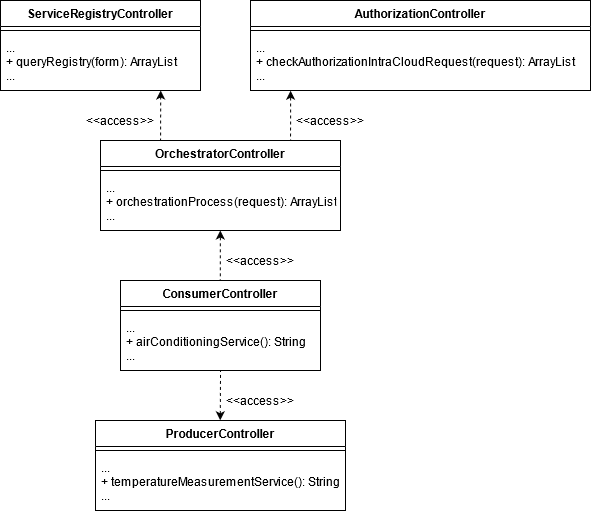

The diagram above was exported from draw.io. Its source (the exported page's mxGraphModel, read from the mxfile embedded in the PNG):
<mxGraphModel dx="813" dy="430" grid="1" gridSize="10" guides="1" tooltips="1" connect="1" arrows="1" fold="1" page="1" pageScale="1" pageWidth="850" pageHeight="1100" math="0" shadow="0">
  <root>
    <mxCell id="0" />
    <mxCell id="1" parent="0" />
    <mxCell id="VyE8vGQ0WKBdT7Mecneo-20" value="" style="endArrow=classic;html=1;exitX=0.239;exitY=-0.007;exitDx=0;exitDy=0;exitPerimeter=0;dashed=1;entryX=0.118;entryY=1.004;entryDx=0;entryDy=0;entryPerimeter=0;" edge="1" parent="1">
      <mxGeometry width="50" height="50" relative="1" as="geometry">
        <mxPoint x="399.71" y="369.78" as="sourcePoint" />
        <mxPoint x="399.8300000000001" y="300.004" as="targetPoint" />
      </mxGeometry>
    </mxCell>
    <mxCell id="VyE8vGQ0WKBdT7Mecneo-19" value="" style="endArrow=classic;html=1;exitX=0.239;exitY=-0.007;exitDx=0;exitDy=0;exitPerimeter=0;dashed=1;entryX=0.118;entryY=1.004;entryDx=0;entryDy=0;entryPerimeter=0;" edge="1" parent="1" target="VyE8vGQ0WKBdT7Mecneo-11">
      <mxGeometry width="50" height="50" relative="1" as="geometry">
        <mxPoint x="470" y="230" as="sourcePoint" />
        <mxPoint x="470.25" y="161.63" as="targetPoint" />
      </mxGeometry>
    </mxCell>
    <mxCell id="VyE8vGQ0WKBdT7Mecneo-18" value="" style="endArrow=classic;html=1;dashed=1;entryX=0.801;entryY=1;entryDx=0;entryDy=0;entryPerimeter=0;" edge="1" parent="1" target="VyE8vGQ0WKBdT7Mecneo-17">
      <mxGeometry width="50" height="50" relative="1" as="geometry">
        <mxPoint x="340" y="229" as="sourcePoint" />
        <mxPoint x="340" y="161" as="targetPoint" />
      </mxGeometry>
    </mxCell>
    <mxCell id="VyE8vGQ0WKBdT7Mecneo-1" value="ProducerController" style="swimlane;fontStyle=1;align=center;verticalAlign=top;childLayout=stackLayout;horizontal=1;startSize=26;horizontalStack=0;resizeParent=1;resizeParentMax=0;resizeLast=0;collapsible=1;marginBottom=0;" vertex="1" parent="1">
      <mxGeometry x="275" y="490" width="250" height="90" as="geometry">
        <mxRectangle x="130" y="50" width="180" height="26" as="alternateBounds" />
      </mxGeometry>
    </mxCell>
    <mxCell id="VyE8vGQ0WKBdT7Mecneo-3" value="" style="line;strokeWidth=1;fillColor=none;align=left;verticalAlign=middle;spacingTop=-1;spacingLeft=3;spacingRight=3;rotatable=0;labelPosition=right;points=[];portConstraint=eastwest;" vertex="1" parent="VyE8vGQ0WKBdT7Mecneo-1">
      <mxGeometry y="26" width="250" height="8" as="geometry" />
    </mxCell>
    <mxCell id="VyE8vGQ0WKBdT7Mecneo-4" value="...&#10;+ temperatureMeasurementService(): String&#10;...&#10;" style="text;strokeColor=none;fillColor=none;align=left;verticalAlign=top;spacingLeft=4;spacingRight=4;overflow=hidden;rotatable=0;points=[[0,0.5],[1,0.5]];portConstraint=eastwest;" vertex="1" parent="VyE8vGQ0WKBdT7Mecneo-1">
      <mxGeometry y="34" width="250" height="56" as="geometry" />
    </mxCell>
    <mxCell id="VyE8vGQ0WKBdT7Mecneo-6" value="OrchestratorController" style="swimlane;fontStyle=1;align=center;verticalAlign=top;childLayout=stackLayout;horizontal=1;startSize=26;horizontalStack=0;resizeParent=1;resizeParentMax=0;resizeLast=0;collapsible=1;marginBottom=0;" vertex="1" parent="1">
      <mxGeometry x="280" y="210" width="240" height="90" as="geometry">
        <mxRectangle x="130" y="50" width="180" height="26" as="alternateBounds" />
      </mxGeometry>
    </mxCell>
    <mxCell id="VyE8vGQ0WKBdT7Mecneo-7" value="" style="line;strokeWidth=1;fillColor=none;align=left;verticalAlign=middle;spacingTop=-1;spacingLeft=3;spacingRight=3;rotatable=0;labelPosition=right;points=[];portConstraint=eastwest;" vertex="1" parent="VyE8vGQ0WKBdT7Mecneo-6">
      <mxGeometry y="26" width="240" height="8" as="geometry" />
    </mxCell>
    <mxCell id="VyE8vGQ0WKBdT7Mecneo-8" value="...&#10;+ orchestrationProcess(request): ArrayList&#10;...&#10;" style="text;strokeColor=none;fillColor=none;align=left;verticalAlign=top;spacingLeft=4;spacingRight=4;overflow=hidden;rotatable=0;points=[[0,0.5],[1,0.5]];portConstraint=eastwest;" vertex="1" parent="VyE8vGQ0WKBdT7Mecneo-6">
      <mxGeometry y="34" width="240" height="56" as="geometry" />
    </mxCell>
    <mxCell id="VyE8vGQ0WKBdT7Mecneo-9" value="AuthorizationController" style="swimlane;fontStyle=1;align=center;verticalAlign=top;childLayout=stackLayout;horizontal=1;startSize=26;horizontalStack=0;resizeParent=1;resizeParentMax=0;resizeLast=0;collapsible=1;marginBottom=0;" vertex="1" parent="1">
      <mxGeometry x="430" y="70" width="340" height="90" as="geometry">
        <mxRectangle x="130" y="50" width="180" height="26" as="alternateBounds" />
      </mxGeometry>
    </mxCell>
    <mxCell id="VyE8vGQ0WKBdT7Mecneo-10" value="" style="line;strokeWidth=1;fillColor=none;align=left;verticalAlign=middle;spacingTop=-1;spacingLeft=3;spacingRight=3;rotatable=0;labelPosition=right;points=[];portConstraint=eastwest;" vertex="1" parent="VyE8vGQ0WKBdT7Mecneo-9">
      <mxGeometry y="26" width="340" height="8" as="geometry" />
    </mxCell>
    <mxCell id="VyE8vGQ0WKBdT7Mecneo-11" value="...&#10;+ checkAuthorizationIntraCloudRequest(request): ArrayList&#10;...&#10;" style="text;strokeColor=none;fillColor=none;align=left;verticalAlign=top;spacingLeft=4;spacingRight=4;overflow=hidden;rotatable=0;points=[[0,0.5],[1,0.5]];portConstraint=eastwest;" vertex="1" parent="VyE8vGQ0WKBdT7Mecneo-9">
      <mxGeometry y="34" width="340" height="56" as="geometry" />
    </mxCell>
    <mxCell id="VyE8vGQ0WKBdT7Mecneo-12" value="ConsumerController" style="swimlane;fontStyle=1;align=center;verticalAlign=top;childLayout=stackLayout;horizontal=1;startSize=26;horizontalStack=0;resizeParent=1;resizeParentMax=0;resizeLast=0;collapsible=1;marginBottom=0;" vertex="1" parent="1">
      <mxGeometry x="300" y="350" width="200" height="90" as="geometry">
        <mxRectangle x="130" y="50" width="180" height="26" as="alternateBounds" />
      </mxGeometry>
    </mxCell>
    <mxCell id="VyE8vGQ0WKBdT7Mecneo-13" value="" style="line;strokeWidth=1;fillColor=none;align=left;verticalAlign=middle;spacingTop=-1;spacingLeft=3;spacingRight=3;rotatable=0;labelPosition=right;points=[];portConstraint=eastwest;" vertex="1" parent="VyE8vGQ0WKBdT7Mecneo-12">
      <mxGeometry y="26" width="200" height="8" as="geometry" />
    </mxCell>
    <mxCell id="VyE8vGQ0WKBdT7Mecneo-14" value="...&#10;+ airConditioningService(): String&#10;...&#10;" style="text;strokeColor=none;fillColor=none;align=left;verticalAlign=top;spacingLeft=4;spacingRight=4;overflow=hidden;rotatable=0;points=[[0,0.5],[1,0.5]];portConstraint=eastwest;" vertex="1" parent="VyE8vGQ0WKBdT7Mecneo-12">
      <mxGeometry y="34" width="200" height="56" as="geometry" />
    </mxCell>
    <mxCell id="VyE8vGQ0WKBdT7Mecneo-21" value="" style="endArrow=none;html=1;exitX=0.239;exitY=-0.007;exitDx=0;exitDy=0;exitPerimeter=0;dashed=1;startArrow=classic;startFill=1;endFill=0;" edge="1" parent="VyE8vGQ0WKBdT7Mecneo-12">
      <mxGeometry width="50" height="50" relative="1" as="geometry">
        <mxPoint x="99.71000000000026" y="139.77999999999997" as="sourcePoint" />
        <mxPoint x="100" y="90" as="targetPoint" />
      </mxGeometry>
    </mxCell>
    <mxCell id="VyE8vGQ0WKBdT7Mecneo-15" value="ServiceRegistryController" style="swimlane;fontStyle=1;align=center;verticalAlign=top;childLayout=stackLayout;horizontal=1;startSize=26;horizontalStack=0;resizeParent=1;resizeParentMax=0;resizeLast=0;collapsible=1;marginBottom=0;" vertex="1" parent="1">
      <mxGeometry x="180" y="70" width="200" height="90" as="geometry">
        <mxRectangle x="130" y="50" width="180" height="26" as="alternateBounds" />
      </mxGeometry>
    </mxCell>
    <mxCell id="VyE8vGQ0WKBdT7Mecneo-16" value="" style="line;strokeWidth=1;fillColor=none;align=left;verticalAlign=middle;spacingTop=-1;spacingLeft=3;spacingRight=3;rotatable=0;labelPosition=right;points=[];portConstraint=eastwest;" vertex="1" parent="VyE8vGQ0WKBdT7Mecneo-15">
      <mxGeometry y="26" width="200" height="8" as="geometry" />
    </mxCell>
    <mxCell id="VyE8vGQ0WKBdT7Mecneo-17" value="...&#10;+ queryRegistry(form): ArrayList&#10;...&#10;" style="text;strokeColor=none;fillColor=none;align=left;verticalAlign=top;spacingLeft=4;spacingRight=4;overflow=hidden;rotatable=0;points=[[0,0.5],[1,0.5]];portConstraint=eastwest;" vertex="1" parent="VyE8vGQ0WKBdT7Mecneo-15">
      <mxGeometry y="34" width="200" height="56" as="geometry" />
    </mxCell>
    <mxCell id="VyE8vGQ0WKBdT7Mecneo-22" value="&amp;lt;&amp;lt;access&amp;gt;&amp;gt;" style="text;html=1;strokeColor=none;fillColor=none;align=center;verticalAlign=middle;whiteSpace=wrap;rounded=0;" vertex="1" parent="1">
      <mxGeometry x="280" y="180" width="40" height="20" as="geometry" />
    </mxCell>
    <mxCell id="VyE8vGQ0WKBdT7Mecneo-23" value="&amp;lt;&amp;lt;access&amp;gt;&amp;gt;" style="text;html=1;strokeColor=none;fillColor=none;align=center;verticalAlign=middle;whiteSpace=wrap;rounded=0;" vertex="1" parent="1">
      <mxGeometry x="490" y="180" width="40" height="20" as="geometry" />
    </mxCell>
    <mxCell id="VyE8vGQ0WKBdT7Mecneo-24" value="&amp;lt;&amp;lt;access&amp;gt;&amp;gt;" style="text;html=1;strokeColor=none;fillColor=none;align=center;verticalAlign=middle;whiteSpace=wrap;rounded=0;" vertex="1" parent="1">
      <mxGeometry x="420" y="320" width="40" height="20" as="geometry" />
    </mxCell>
    <mxCell id="VyE8vGQ0WKBdT7Mecneo-25" value="&amp;lt;&amp;lt;access&amp;gt;&amp;gt;" style="text;html=1;strokeColor=none;fillColor=none;align=center;verticalAlign=middle;whiteSpace=wrap;rounded=0;" vertex="1" parent="1">
      <mxGeometry x="420" y="460" width="40" height="20" as="geometry" />
    </mxCell>
  </root>
</mxGraphModel>